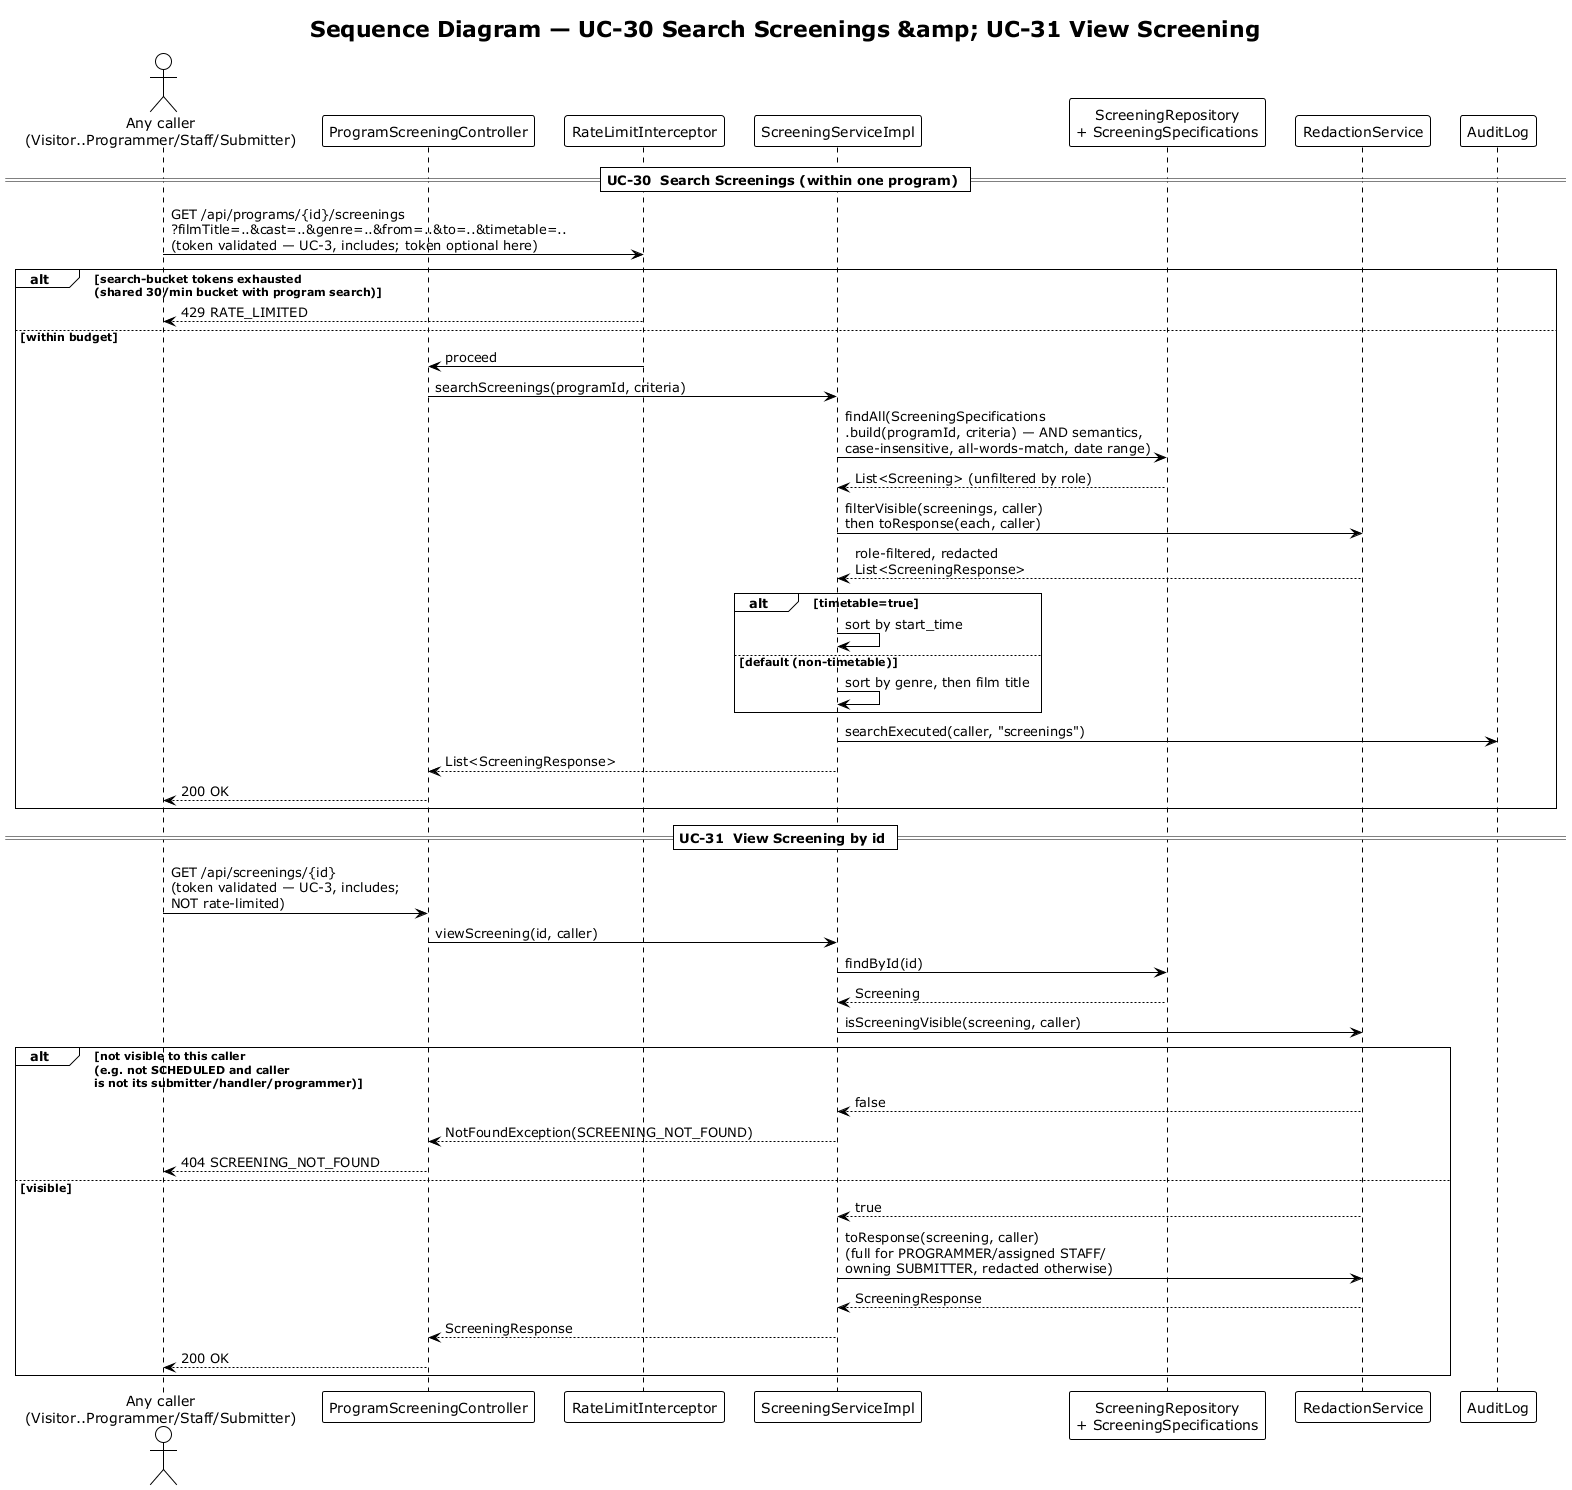

The diagram above was rendered by PlantUML. Its source (embedded in the PNG):
@startuml sequence-screening-search-view
!theme plain
title Sequence Diagram — UC-30 Search Screenings &amp; UC-31 View Screening

actor "Any caller\n(Visitor..Programmer/Staff/Submitter)" as Caller
participant "ProgramScreeningController" as Ctrl
participant "RateLimitInterceptor" as RateLimit
participant "ScreeningServiceImpl" as Svc
participant "ScreeningRepository\n+ ScreeningSpecifications" as Repo
participant "RedactionService" as Redaction
participant "AuditLog" as Audit

== UC-30  Search Screenings (within one program) ==
Caller -> RateLimit : GET /api/programs/{id}/screenings\n?filmTitle=..&cast=..&genre=..&from=..&to=..&timetable=..\n(token validated — UC-3, includes; token optional here)
alt search-bucket tokens exhausted\n(shared 30/min bucket with program search)
  RateLimit --> Caller : 429 RATE_LIMITED
else within budget
  RateLimit -> Ctrl : proceed
  Ctrl -> Svc : searchScreenings(programId, criteria)
  Svc -> Repo : findAll(ScreeningSpecifications\n.build(programId, criteria) — AND semantics,\ncase-insensitive, all-words-match, date range)
  Repo --> Svc : List<Screening> (unfiltered by role)
  Svc -> Redaction : filterVisible(screenings, caller)\nthen toResponse(each, caller)
  Redaction --> Svc : role-filtered, redacted\nList<ScreeningResponse>
  alt timetable=true
    Svc -> Svc : sort by start_time
  else default (non-timetable)
    Svc -> Svc : sort by genre, then film title
  end
  Svc -> Audit : searchExecuted(caller, "screenings")
  Svc --> Ctrl : List<ScreeningResponse>
  Ctrl --> Caller : 200 OK
end

== UC-31  View Screening by id ==
Caller -> Ctrl : GET /api/screenings/{id}\n(token validated — UC-3, includes;\nNOT rate-limited)
Ctrl -> Svc : viewScreening(id, caller)
Svc -> Repo : findById(id)
Repo --> Svc : Screening
Svc -> Redaction : isScreeningVisible(screening, caller)
alt not visible to this caller\n(e.g. not SCHEDULED and caller\nis not its submitter/handler/programmer)
  Redaction --> Svc : false
  Svc --> Ctrl : NotFoundException(SCREENING_NOT_FOUND)
  Ctrl --> Caller : 404 SCREENING_NOT_FOUND
else visible
  Redaction --> Svc : true
  Svc -> Redaction : toResponse(screening, caller)\n(full for PROGRAMMER/assigned STAFF/\nowning SUBMITTER, redacted otherwise)
  Redaction --> Svc : ScreeningResponse
  Svc --> Ctrl : ScreeningResponse
  Ctrl --> Caller : 200 OK
end

@enduml